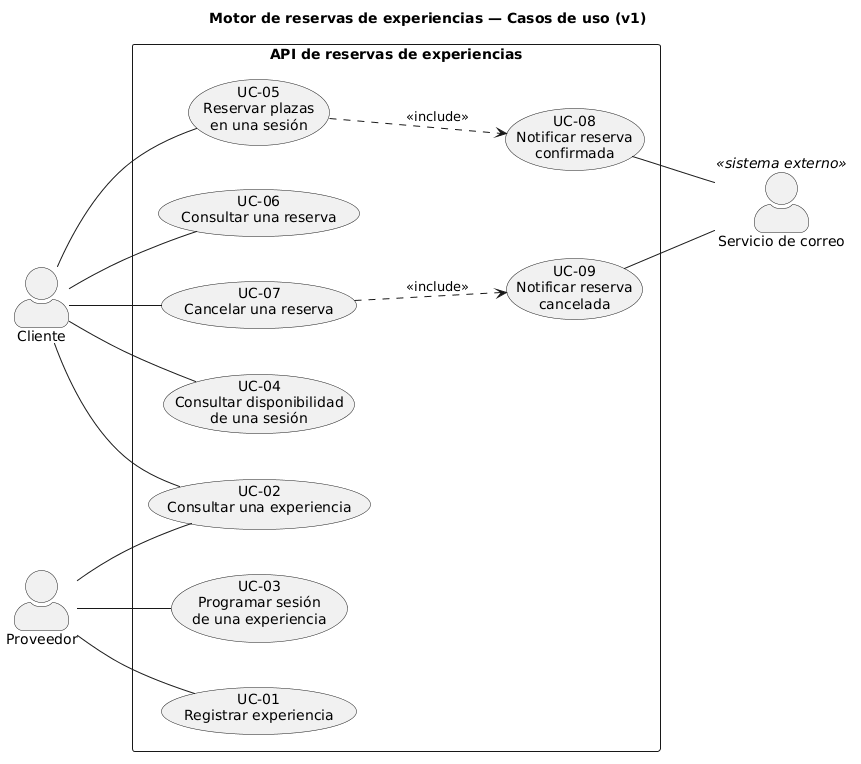

The diagram above was rendered by PlantUML. Its source (embedded in the PNG):
@startuml casos-de-uso-motor-reservas
' Diagrama de casos de uso — Motor de reservas de experiencias (v1)

title Motor de reservas de experiencias — Casos de uso (v1)

left to right direction
skinparam actorStyle awesome
skinparam shadowing false
skinparam packageStyle rectangle
skinparam nodesep 45
skinparam ranksep 70

' --------------------------- Actores primarios -----------------------
actor "Cliente" as Cliente
actor "Proveedor" as Proveedor

' --------------------------- Frontera del sistema --------------------
rectangle "API de reservas de experiencias" {

  usecase "UC-01\nRegistrar experiencia" as UC01
  usecase "UC-02\nConsultar una experiencia" as UC02
  usecase "UC-03\nProgramar sesión\nde una experiencia" as UC03

  usecase "UC-04\nConsultar disponibilidad\nde una sesión" as UC04
  usecase "UC-05\nReservar plazas\nen una sesión" as UC05

  usecase "UC-06\nConsultar una reserva" as UC06
  usecase "UC-07\nCancelar una reserva" as UC07

  usecase "UC-08\nNotificar reserva\nconfirmada" as UC08
  usecase "UC-09\nNotificar reserva\ncancelada" as UC09
}

' --------------------------- Actor secundario ------------------------
' Se declara tras la frontera para que el motor de layout lo coloque
' a la derecha, como corresponde a un actor secundario.
actor "Servicio de correo" as Correo <<sistema externo>>

' --------------------------- Asociaciones ----------------------------
Proveedor -- UC01
Proveedor -- UC02
Proveedor -- UC03

Cliente -- UC02
Cliente -- UC04
Cliente -- UC05
Cliente -- UC06
Cliente -- UC07

' ------------------ Relaciones entre casos de uso --------------------
UC05 ..> UC08 : <<include>>
UC07 ..> UC09 : <<include>>

UC08 -- Correo
UC09 -- Correo

@enduml